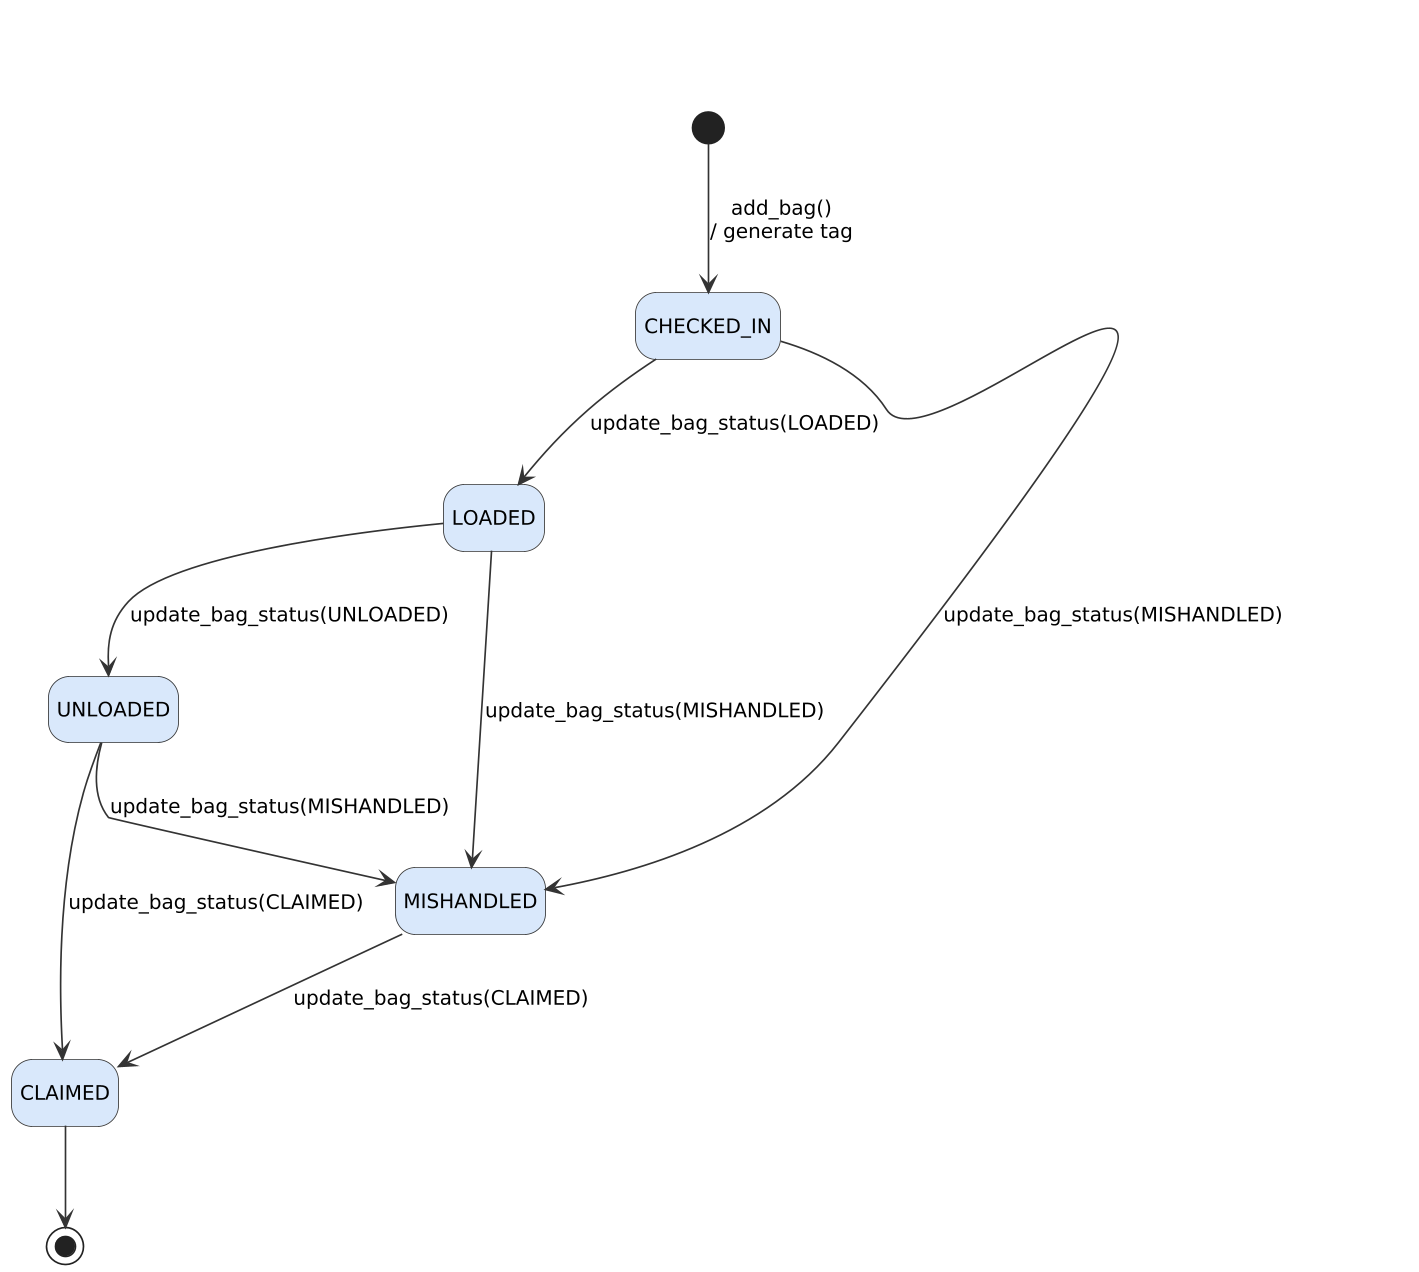

The diagram above was rendered by PlantUML. Its source (embedded in the PNG):
@startuml
!include _style.iuml
hide empty description
[*] --> CHECKED_IN : add_bag()\n/ generate tag
CHECKED_IN --> LOADED : update_bag_status(LOADED)
LOADED --> UNLOADED : update_bag_status(UNLOADED)
UNLOADED --> CLAIMED : update_bag_status(CLAIMED)
CHECKED_IN --> MISHANDLED : update_bag_status(MISHANDLED)
LOADED --> MISHANDLED : update_bag_status(MISHANDLED)
UNLOADED --> MISHANDLED : update_bag_status(MISHANDLED)
MISHANDLED --> CLAIMED : update_bag_status(CLAIMED)
CLAIMED --> [*]
@enduml